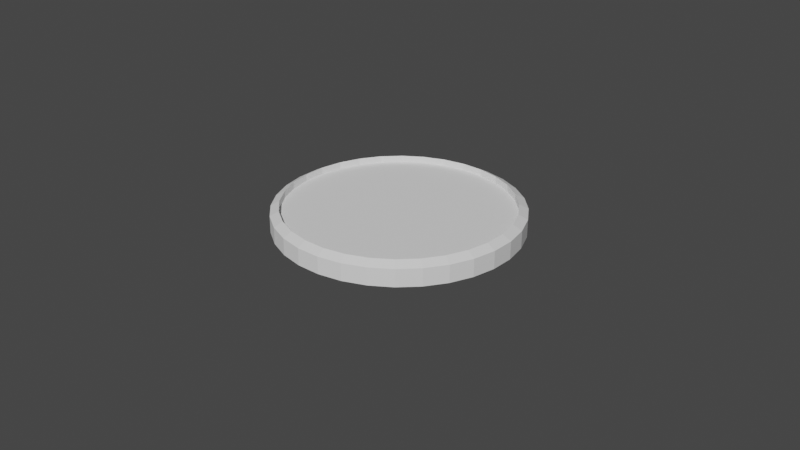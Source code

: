 # Source: coin.blend  (saved by Blender 2.82.7; exported with 4.5.12 LTS)
import bpy
from mathutils import Matrix  # noqa: F401  (used for matrix-valued properties, if any)

bpy.ops.wm.read_factory_settings(use_empty=True)
scene = bpy.context.scene
scene.name = 'Scene'

# ---- collections
col_collection = bpy.data.collections.new('Collection'); scene.collection.children.link(col_collection)

# ---- world
world_world = bpy.data.worlds.new('World'); scene.world = world_world
world_world.use_nodes = True; world_world.node_tree.nodes.clear()
_N = world_world.node_tree.nodes; _L = world_world.node_tree.links
n0 = _N.new('ShaderNodeOutputWorld'); n0.name = 'World Output'; n0.location = (300, 300)
n1 = _N.new('ShaderNodeBackground'); n1.name = 'Background'; n1.location = (10, 300)
n1.inputs[0].default_value = (0.05088, 0.05088, 0.05088, 1.0)
_L.new(n1.outputs[0], n0.inputs[0])
n0.is_active_output = True
world_world.color = (0.05088, 0.05088, 0.05088)
world_world.use_sun_shadow = False
world_world.sun_shadow_jitter_overblur = 0.0

# ---- cameras
cam_camera = bpy.data.cameras.new('Camera')
cam_camera.clip_end = 100.0
cam_camera.ortho_scale = 7.314

# ---- meshes
me_cylinder = bpy.data.meshes.new('Cylinder')
me_cylinder.from_pydata([(0.0, 1.0, 0.2368), (0.0, 1.0, 1.0), (0.1951, 0.9808, 0.2368), (0.1951, 0.9808, 1.0), (0.3827, 0.9239, 0.2368), (0.3827, 0.9239, 1.0), (0.5556, 0.8315, 0.2368), (0.5556, 0.8315, 1.0), (0.7071, 0.7071, 0.2368), (0.7071, 0.7071, 1.0), (0.8315, 0.5556, 0.2368), (0.8315, 0.5556, 1.0), (0.9239, 0.3827, 0.2368), (0.9239, 0.3827, 1.0), (0.9808, 0.1951, 0.2368), (0.9808, 0.1951, 1.0), (1.0, 7.55e-08, 0.2368), (1.0, 7.55e-08, 1.0), (0.9808, -0.1951, 0.2368), (0.9808, -0.1951, 1.0), (0.9239, -0.3827, 0.2368), (0.9239, -0.3827, 1.0), (0.8315, -0.5556, 0.2368), (0.8315, -0.5556, 1.0), (0.7071, -0.7071, 0.2368), (0.7071, -0.7071, 1.0), (0.5556, -0.8315, 0.2368), (0.5556, -0.8315, 1.0), (0.3827, -0.9239, 0.2368), (0.3827, -0.9239, 1.0), (0.1951, -0.9808, 0.2368), (0.1951, -0.9808, 1.0), (-3.258e-07, -1.0, 0.2368), (-3.258e-07, -1.0, 1.0), (-0.1951, -0.9808, 0.2368), (-0.1951, -0.9808, 1.0), (-0.3827, -0.9239, 0.2368), (-0.3827, -0.9239, 1.0), (-0.5556, -0.8315, 0.2368), (-0.5556, -0.8315, 1.0), (-0.7071, -0.7071, 0.2368), (-0.7071, -0.7071, 1.0), (-0.8315, -0.5556, 0.2368), (-0.8315, -0.5556, 1.0), (-0.9239, -0.3827, 0.2368), (-0.9239, -0.3827, 1.0), (-0.9808, -0.1951, 0.2368), (-0.9808, -0.1951, 1.0), (-1.0, 9.656e-07, 0.2368), (-1.0, 9.656e-07, 1.0), (-0.9808, 0.1951, 0.2368), (-0.9808, 0.1951, 1.0), (-0.9239, 0.3827, 0.2368), (-0.9239, 0.3827, 1.0), (-0.8315, 0.5556, 0.2368), (-0.8315, 0.5556, 1.0), (-0.7071, 0.7071, 0.2368), (-0.7071, 0.7071, 1.0), (-0.5556, 0.8315, 0.2368), (-0.5556, 0.8315, 1.0), (-0.3827, 0.9239, 0.2368), (-0.3827, 0.9239, 1.0), (-0.1951, 0.9808, 0.2368), (-0.1951, 0.9808, 1.0), (-0.0004256, 0.9259, 1.394), (0.1806, 0.908, 1.394), (0.3547, 0.8552, 1.394), (0.5151, 0.7695, 1.394), (0.6558, 0.6541, 1.394), (0.7712, 0.5134, 1.394), (0.8569, 0.353, 1.394), (0.9097, 0.1789, 1.394), (0.9276, -0.00214, 1.394), (0.9097, -0.1832, 1.394), (0.8569, -0.3573, 1.394), (0.7712, -0.5177, 1.394), (0.6558, -0.6583, 1.394), (0.5151, -0.7737, 1.394), (0.3547, -0.8595, 1.394), (0.1806, -0.9123, 1.394), (-0.0004259, -0.9301, 1.394), (-0.1815, -0.9123, 1.394), (-0.3556, -0.8595, 1.394), (-0.516, -0.7737, 1.394), (-0.6566, -0.6583, 1.394), (-0.772, -0.5177, 1.394), (-0.8578, -0.3573, 1.394), (-0.9106, -0.1832, 1.394), (-0.9284, -0.002139, 1.394), (-0.9106, 0.1789, 1.394), (-0.8578, 0.353, 1.394), (-0.772, 0.5134, 1.394), (-0.6566, 0.6541, 1.394), (-0.516, 0.7695, 1.394), (-0.3556, 0.8552, 1.394), (-0.1815, 0.908, 1.394), (-0.0004256, 0.9259, 0.8313), (0.1806, 0.908, 0.8313), (0.3547, 0.8552, 0.8313), (0.5151, 0.7695, 0.8313), (0.6558, 0.6541, 0.8313), (0.7712, 0.5134, 0.8313), (0.8569, 0.353, 0.8313), (0.9097, 0.1789, 0.8313), (0.9276, -0.00214, 0.8313), (0.9097, -0.1832, 0.8313), (0.8569, -0.3573, 0.8313), (0.7712, -0.5177, 0.8313), (0.6558, -0.6583, 0.8313), (0.5151, -0.7737, 0.8313), (0.3547, -0.8595, 0.8313), (0.1806, -0.9123, 0.8313), (-0.0004259, -0.9301, 0.8313), (-0.1815, -0.9123, 0.8313), (-0.3556, -0.8595, 0.8313), (-0.516, -0.7737, 0.8313), (-0.6566, -0.6583, 0.8313), (-0.772, -0.5177, 0.8313), (-0.8578, -0.3573, 0.8313), (-0.9106, -0.1832, 0.8313), (-0.9284, -0.002139, 0.8313), (-0.9106, 0.1789, 0.8313), (-0.8578, 0.353, 0.8313), (-0.772, 0.5134, 0.8313), (-0.6566, 0.6541, 0.8313), (-0.516, 0.7695, 0.8313), (-0.3556, 0.8552, 0.8313), (-0.1815, 0.908, 0.8313), (-0.0001653, 1.0, 0.3595), (-0.0006981, 1.0, -0.4037), (-0.1953, 0.9808, 0.3731), (-0.1958, 0.9808, -0.3901), (-0.3828, 0.9239, 0.3862), (-0.3834, 0.9239, -0.377), (-0.5557, 0.8315, 0.3983), (-0.5563, 0.8315, -0.3649), (-0.7073, 0.7071, 0.4089), (-0.7078, 0.7071, -0.3543), (-0.8316, 0.5556, 0.4176), (-0.8321, 0.5556, -0.3457), (-0.924, 0.3827, 0.424), (-0.9246, 0.3827, -0.3392), (-0.9809, 0.1951, 0.428), (-0.9815, 0.1951, -0.3352), (-1.0, 7.55e-08, 0.4293), (-1.001, 7.55e-08, -0.3339), (-0.9809, -0.1951, 0.428), (-0.9815, -0.1951, -0.3352), (-0.924, -0.3827, 0.424), (-0.9246, -0.3827, -0.3392), (-0.8316, -0.5556, 0.4176), (-0.8321, -0.5556, -0.3457), (-0.7073, -0.7071, 0.4089), (-0.7078, -0.7071, -0.3543), (-0.5557, -0.8315, 0.3983), (-0.5563, -0.8315, -0.3649), (-0.3828, -0.9239, 0.3862), (-0.3834, -0.9239, -0.377), (-0.1953, -0.9808, 0.3731), (-0.1958, -0.9808, -0.3901), (-0.000165, -1.0, 0.3595), (-0.0006978, -1.0, -0.4037), (0.1949, -0.9808, 0.3459), (0.1944, -0.9808, -0.4173), (0.3825, -0.9239, 0.3328), (0.382, -0.9239, -0.4304), (0.5554, -0.8315, 0.3207), (0.5549, -0.8315, -0.4425), (0.7069, -0.7071, 0.3102), (0.7064, -0.7071, -0.4531), (0.8313, -0.5556, 0.3015), (0.8308, -0.5556, -0.4617), (0.9237, -0.3827, 0.295), (0.9232, -0.3827, -0.4682), (0.9806, -0.1951, 0.291), (0.9801, -0.1951, -0.4722), (0.9998, 9.656e-07, 0.2897), (0.9993, 9.656e-07, -0.4735), (0.9806, 0.1951, 0.291), (0.9801, 0.1951, -0.4722), (0.9237, 0.3827, 0.295), (0.9232, 0.3827, -0.4682), (0.8313, 0.5556, 0.3015), (0.8308, 0.5556, -0.4617), (0.7069, 0.7071, 0.3102), (0.7064, 0.7071, -0.4531), (0.5554, 0.8315, 0.3207), (0.5549, 0.8315, -0.4425), (0.3825, 0.9239, 0.3328), (0.382, 0.9239, -0.4304), (0.1949, 0.9808, 0.3459), (0.1944, 0.9808, -0.4173), (-0.0005477, 0.9259, -0.798), (-0.1816, 0.908, -0.7854), (-0.3557, 0.8552, -0.7732), (-0.5161, 0.7695, -0.762), (-0.6567, 0.6541, -0.7522), (-0.7721, 0.5134, -0.7442), (-0.8579, 0.353, -0.7382), (-0.9107, 0.1789, -0.7345), (-0.9285, -0.00214, -0.7332), (-0.9107, -0.1832, -0.7345), (-0.8579, -0.3573, -0.7382), (-0.7721, -0.5177, -0.7442), (-0.6567, -0.6583, -0.7522), (-0.5161, -0.7737, -0.762), (-0.3557, -0.8595, -0.7732), (-0.1816, -0.9123, -0.7854), (-0.0005474, -0.9301, -0.798), (0.1805, -0.9123, -0.8107), (0.3546, -0.8595, -0.8228), (0.515, -0.7737, -0.834), (0.6556, -0.6583, -0.8438), (0.771, -0.5177, -0.8519), (0.8568, -0.3573, -0.8579), (0.9096, -0.1832, -0.8616), (0.9274, -0.002139, -0.8628), (0.9096, 0.1789, -0.8616), (0.8568, 0.353, -0.8579), (0.771, 0.5134, -0.8519), (0.6556, 0.6541, -0.8438), (0.515, 0.7695, -0.834), (0.3546, 0.8552, -0.8228), (0.1805, 0.908, -0.8107), (-0.0001547, 0.9259, -0.2351), (-0.1812, 0.908, -0.2224), (-0.3553, 0.8552, -0.2103), (-0.5157, 0.7695, -0.1991), (-0.6563, 0.6541, -0.1893), (-0.7717, 0.5134, -0.1812), (-0.8575, 0.353, -0.1752), (-0.9103, 0.1789, -0.1715), (-0.9281, -0.00214, -0.1703), (-0.9103, -0.1832, -0.1715), (-0.8575, -0.3573, -0.1752), (-0.7717, -0.5177, -0.1812), (-0.6563, -0.6583, -0.1893), (-0.5157, -0.7737, -0.1991), (-0.3553, -0.8595, -0.2103), (-0.1812, -0.9123, -0.2224), (-0.0001544, -0.9301, -0.2351), (0.1809, -0.9123, -0.2477), (0.355, -0.8595, -0.2599), (0.5154, -0.7737, -0.2711), (0.656, -0.6583, -0.2809), (0.7714, -0.5177, -0.2889), (0.8572, -0.3573, -0.2949), (0.91, -0.1832, -0.2986), (0.9278, -0.002139, -0.2999), (0.91, 0.1789, -0.2986), (0.8572, 0.353, -0.2949), (0.7714, 0.5134, -0.2889), (0.656, 0.6541, -0.2809), (0.5154, 0.7695, -0.2711), (0.355, 0.8552, -0.2599), (0.1809, 0.908, -0.2477)], [], [(0, 1, 3, 2), (2, 3, 5, 4), (4, 5, 7, 6), (6, 7, 9, 8), (8, 9, 11, 10), (10, 11, 13, 12), (12, 13, 15, 14), (14, 15, 17, 16), (16, 17, 19, 18), (18, 19, 21, 20), (20, 21, 23, 22), (22, 23, 25, 24), (24, 25, 27, 26), (26, 27, 29, 28), (28, 29, 31, 30), (30, 31, 33, 32), (32, 33, 35, 34), (34, 35, 37, 36), (36, 37, 39, 38), (38, 39, 41, 40), (40, 41, 43, 42), (42, 43, 45, 44), (44, 45, 47, 46), (46, 47, 49, 48), (48, 49, 51, 50), (50, 51, 53, 52), (52, 53, 55, 54), (54, 55, 57, 56), (56, 57, 59, 58), (58, 59, 61, 60), (17, 15, 71, 72), (60, 61, 63, 62), (62, 63, 1, 0), (0, 2, 4, 6, 8, 10, 12, 14, 16, 18, 20, 22, 24, 26, 28, 30, 32, 34, 36, 38, 40, 42, 44, 46, 48, 50, 52, 54, 56, 58, 60, 62), (85, 84, 116, 117), (35, 33, 80, 81), (53, 51, 89, 90), (9, 7, 67, 68), (27, 25, 76, 77), (45, 43, 85, 86), (63, 61, 94, 95), (19, 17, 72, 73), (37, 35, 81, 82), (55, 53, 90, 91), (11, 9, 68, 69), (29, 27, 77, 78), (47, 45, 86, 87), (3, 1, 64, 65), (1, 63, 95, 64), (21, 19, 73, 74), (39, 37, 82, 83), (57, 55, 91, 92), (13, 11, 69, 70), (31, 29, 78, 79), (49, 47, 87, 88), (5, 3, 65, 66), (23, 21, 74, 75), (41, 39, 83, 84), (59, 57, 92, 93), (15, 13, 70, 71), (33, 31, 79, 80), (51, 49, 88, 89), (7, 5, 66, 67), (25, 23, 75, 76), (43, 41, 84, 85), (61, 59, 93, 94), (97, 96, 127, 126, 125, 124, 123, 122, 121, 120, 119, 118, 117, 116, 115, 114, 113, 112, 111, 110, 109, 108, 107, 106, 105, 104, 103, 102, 101, 100, 99, 98), (73, 72, 104, 105), (86, 85, 117, 118), (74, 73, 105, 106), (87, 86, 118, 119), (75, 74, 106, 107), (88, 87, 119, 120), (76, 75, 107, 108), (89, 88, 120, 121), (77, 76, 108, 109), (90, 89, 121, 122), (78, 77, 109, 110), (65, 64, 96, 97), (91, 90, 122, 123), (79, 78, 110, 111), (66, 65, 97, 98), (92, 91, 123, 124), (80, 79, 111, 112), (67, 66, 98, 99), (93, 92, 124, 125), (81, 80, 112, 113), (68, 67, 99, 100), (94, 93, 125, 126), (69, 68, 100, 101), (95, 94, 126, 127), (82, 81, 113, 114), (70, 69, 101, 102), (64, 95, 127, 96), (83, 82, 114, 115), (71, 70, 102, 103), (84, 83, 115, 116), (72, 71, 103, 104), (128, 129, 131, 130), (130, 131, 133, 132), (132, 133, 135, 134), (134, 135, 137, 136), (136, 137, 139, 138), (138, 139, 141, 140), (140, 141, 143, 142), (142, 143, 145, 144), (144, 145, 147, 146), (146, 147, 149, 148), (148, 149, 151, 150), (150, 151, 153, 152), (152, 153, 155, 154), (154, 155, 157, 156), (156, 157, 159, 158), (158, 159, 161, 160), (160, 161, 163, 162), (162, 163, 165, 164), (164, 165, 167, 166), (166, 167, 169, 168), (168, 169, 171, 170), (170, 171, 173, 172), (172, 173, 175, 174), (174, 175, 177, 176), (176, 177, 179, 178), (178, 179, 181, 180), (180, 181, 183, 182), (182, 183, 185, 184), (184, 185, 187, 186), (186, 187, 189, 188), (145, 143, 199, 200), (188, 189, 191, 190), (190, 191, 129, 128), (128, 130, 132, 134, 136, 138, 140, 142, 144, 146, 148, 150, 152, 154, 156, 158, 160, 162, 164, 166, 168, 170, 172, 174, 176, 178, 180, 182, 184, 186, 188, 190), (213, 212, 244, 245), (163, 161, 208, 209), (181, 179, 217, 218), (137, 135, 195, 196), (155, 153, 204, 205), (173, 171, 213, 214), (191, 189, 222, 223), (147, 145, 200, 201), (165, 163, 209, 210), (183, 181, 218, 219), (139, 137, 196, 197), (157, 155, 205, 206), (175, 173, 214, 215), (131, 129, 192, 193), (129, 191, 223, 192), (149, 147, 201, 202), (167, 165, 210, 211), (185, 183, 219, 220), (141, 139, 197, 198), (159, 157, 206, 207), (177, 175, 215, 216), (133, 131, 193, 194), (151, 149, 202, 203), (169, 167, 211, 212), (187, 185, 220, 221), (143, 141, 198, 199), (161, 159, 207, 208), (179, 177, 216, 217), (135, 133, 194, 195), (153, 151, 203, 204), (171, 169, 212, 213), (189, 187, 221, 222), (225, 224, 255, 254, 253, 252, 251, 250, 249, 248, 247, 246, 245, 244, 243, 242, 241, 240, 239, 238, 237, 236, 235, 234, 233, 232, 231, 230, 229, 228, 227, 226), (201, 200, 232, 233), (214, 213, 245, 246), (202, 201, 233, 234), (215, 214, 246, 247), (203, 202, 234, 235), (216, 215, 247, 248), (204, 203, 235, 236), (217, 216, 248, 249), (205, 204, 236, 237), (218, 217, 249, 250), (206, 205, 237, 238), (193, 192, 224, 225), (219, 218, 250, 251), (207, 206, 238, 239), (194, 193, 225, 226), (220, 219, 251, 252), (208, 207, 239, 240), (195, 194, 226, 227), (221, 220, 252, 253), (209, 208, 240, 241), (196, 195, 227, 228), (222, 221, 253, 254), (197, 196, 228, 229), (223, 222, 254, 255), (210, 209, 241, 242), (198, 197, 229, 230), (192, 223, 255, 224), (211, 210, 242, 243), (199, 198, 230, 231), (212, 211, 243, 244), (200, 199, 231, 232)])
_uv = me_cylinder.uv_layers.new(name='UVMap')
_uv.uv.foreach_set('vector', [1.0, 0.5, 1.0, 1.0, 0.9688, 1.0, 0.9688, 0.5, 0.9688, 0.5, 0.9688, 1.0, 0.9375, 1.0, 0.9375, 0.5, 0.9375, 0.5, 0.9375, 1.0, 0.9062, 1.0, 0.9062, 0.5, 0.9062, 0.5, 0.9062, 1.0, 0.875, 1.0, 0.875, 0.5, 0.875, 0.5, 0.875, 1.0, 0.8438, 1.0, 0.8438, 0.5, 0.8438, 0.5, 0.8438, 1.0, 0.8125, 1.0, 0.8125, 0.5, 0.8125, 0.5, 0.8125, 1.0, 0.7812, 1.0, 0.7812, 0.5, 0.7812, 0.5, 0.7812, 1.0, 0.75, 1.0, 0.75, 0.5, 0.75, 0.5, 0.75, 1.0, 0.7188, 1.0, 0.7188, 0.5, 0.7188, 0.5, 0.7188, 1.0, 0.6875, 1.0, 0.6875, 0.5, 0.6875, 0.5, 0.6875, 1.0, 0.6562, 1.0, 0.6562, 0.5, 0.6562, 0.5, 0.6562, 1.0, 0.625, 1.0, 0.625, 0.5, 0.625, 0.5, 0.625, 1.0, 0.5938, 1.0, 0.5938, 0.5, 0.5938, 0.5, 0.5938, 1.0, 0.5625, 1.0, 0.5625, 0.5, 0.5625, 0.5, 0.5625, 1.0, 0.5312, 1.0, 0.5312, 0.5, 0.5312, 0.5, 0.5312, 1.0, 0.5, 1.0, 0.5, 0.5, 0.5, 0.5, 0.5, 1.0, 0.4688, 1.0, 0.4688, 0.5, 0.4688, 0.5, 0.4688, 1.0, 0.4375, 1.0, 0.4375, 0.5, 0.4375, 0.5, 0.4375, 1.0, 0.4062, 1.0, 0.4062, 0.5, 0.4062, 0.5, 0.4062, 1.0, 0.375, 1.0, 0.375, 0.5, 0.375, 0.5, 0.375, 1.0, 0.3438, 1.0, 0.3438, 0.5, 0.3438, 0.5, 0.3438, 1.0, 0.3125, 1.0, 0.3125, 0.5, 0.3125, 0.5, 0.3125, 1.0, 0.2812, 1.0, 0.2812, 0.5, 0.2812, 0.5, 0.2812, 1.0, 0.25, 1.0, 0.25, 0.5, 0.25, 0.5, 0.25, 1.0, 0.2188, 1.0, 0.2188, 0.5, 0.2188, 0.5, 0.2188, 1.0, 0.1875, 1.0, 0.1875, 0.5, 0.1875, 0.5, 0.1875, 1.0, 0.1562, 1.0, 0.1562, 0.5, 0.1562, 0.5, 0.1562, 1.0, 0.125, 1.0, 0.125, 0.5, 0.125, 0.5, 0.125, 1.0, 0.09375, 1.0, 0.09375, 0.5, 0.09375, 0.5, 0.09375, 1.0, 0.0625, 1.0, 0.0625, 0.5, 0.75, 1.0, 0.7812, 1.0, 0.7812, 1.0, 0.75, 1.0, 0.0625, 0.5, 0.0625, 1.0, 0.03125, 1.0, 0.03125, 0.5, 0.03125, 0.5, 0.03125, 1.0, 0.0, 1.0, 0.0, 0.5, 0.75, 0.49, 0.7968, 0.4854, 0.8418, 0.4717, 0.8833, 0.4496, 0.9197, 0.4197, 0.9496, 0.3833, 0.9717, 0.3418, 0.9854, 0.2968, 0.99, 0.25, 0.9854, 0.2032, 0.9717, 0.1582, 0.9496, 0.1167, 0.9197, 0.08029, 0.8833, 0.05045, 0.8418, 0.02827, 0.7968, 0.01461, 0.75, 0.01, 0.7032, 0.01461, 0.6582, 0.02827, 0.6167, 0.05045, 0.5803, 0.08029, 0.5504, 0.1167, 0.5283, 0.1582, 0.5146, 0.2032, 0.51, 0.25, 0.5146, 0.2968, 0.5283, 0.3418, 0.5504, 0.3833, 0.5803, 0.4197, 0.6167, 0.4496, 0.6582, 0.4717, 0.7032, 0.4854, 0.3438, 1.0, 0.375, 1.0, 0.375, 1.0, 0.3438, 1.0, 0.4688, 1.0, 0.5, 1.0, 0.5, 1.0, 0.4688, 1.0, 0.1875, 1.0, 0.2188, 1.0, 0.2188, 1.0, 0.1875, 1.0, 0.875, 1.0, 0.9062, 1.0, 0.9062, 1.0, 0.875, 1.0, 0.5938, 1.0, 0.625, 1.0, 0.625, 1.0, 0.5938, 1.0, 0.3125, 1.0, 0.3438, 1.0, 0.3438, 1.0, 0.3125, 1.0, 0.03125, 1.0, 0.0625, 1.0, 0.0625, 1.0, 0.03125, 1.0, 0.7188, 1.0, 0.75, 1.0, 0.75, 1.0, 0.7188, 1.0, 0.4375, 1.0, 0.4688, 1.0, 0.4688, 1.0, 0.4375, 1.0, 0.1562, 1.0, 0.1875, 1.0, 0.1875, 1.0, 0.1562, 1.0, 0.8438, 1.0, 0.875, 1.0, 0.875, 1.0, 0.8438, 1.0, 0.5625, 1.0, 0.5938, 1.0, 0.5938, 1.0, 0.5625, 1.0, 0.2812, 1.0, 0.3125, 1.0, 0.3125, 1.0, 0.2812, 1.0, 0.9688, 1.0, 1.0, 1.0, 1.0, 1.0, 0.9688, 1.0, 0.0, 1.0, 0.03125, 1.0, 0.03125, 1.0, 0.0, 1.0, 0.6875, 1.0, 0.7188, 1.0, 0.7188, 1.0, 0.6875, 1.0, 0.4062, 1.0, 0.4375, 1.0, 0.4375, 1.0, 0.4062, 1.0, 0.125, 1.0, 0.1562, 1.0, 0.1562, 1.0, 0.125, 1.0, 0.8125, 1.0, 0.8438, 1.0, 0.8438, 1.0, 0.8125, 1.0, 0.5312, 1.0, 0.5625, 1.0, 0.5625, 1.0, 0.5312, 1.0, 0.25, 1.0, 0.2812, 1.0, 0.2812, 1.0, 0.25, 1.0, 0.9375, 1.0, 0.9688, 1.0, 0.9688, 1.0, 0.9375, 1.0, 0.6562, 1.0, 0.6875, 1.0, 0.6875, 1.0, 0.6562, 1.0, 0.375, 1.0, 0.4062, 1.0, 0.4062, 1.0, 0.375, 1.0, 0.09375, 1.0, 0.125, 1.0, 0.125, 1.0, 0.09375, 1.0, 0.7812, 1.0, 0.8125, 1.0, 0.8125, 1.0, 0.7812, 1.0, 0.5, 1.0, 0.5312, 1.0, 0.5312, 1.0, 0.5, 1.0, 0.2188, 1.0, 0.25, 1.0, 0.25, 1.0, 0.2188, 1.0, 0.9062, 1.0, 0.9375, 1.0, 0.9375, 1.0, 0.9062, 1.0, 0.625, 1.0, 0.6562, 1.0, 0.6562, 1.0, 0.625, 1.0, 0.3438, 1.0, 0.375, 1.0, 0.375, 1.0, 0.3438, 1.0, 0.0625, 1.0, 0.09375, 1.0, 0.09375, 1.0, 0.0625, 1.0, 0.2968, 0.4854, 0.25, 0.49, 0.2032, 0.4854, 0.1582, 0.4717, 0.1167, 0.4496, 0.08029, 0.4197, 0.05045, 0.3833, 0.02827, 0.3418, 0.01461, 0.2968, 0.01, 0.25, 0.01461, 0.2032, 0.02827, 0.1582, 0.05045, 0.1167, 0.08029, 0.08029, 0.1167, 0.05045, 0.1582, 0.02827, 0.2032, 0.01461, 0.25, 0.01, 0.2968, 0.01461, 0.3418, 0.02827, 0.3833, 0.05045, 0.4197, 0.08029, 0.4496, 0.1167, 0.4717, 0.1582, 0.4854, 0.2032, 0.49, 0.25, 0.4854, 0.2968, 0.4717, 0.3418, 0.4496, 0.3833, 0.4197, 0.4197, 0.3833, 0.4496, 0.3418, 0.4717, 0.7188, 1.0, 0.75, 1.0, 0.75, 1.0, 0.7188, 1.0, 0.3125, 1.0, 0.3438, 1.0, 0.3438, 1.0, 0.3125, 1.0, 0.6875, 1.0, 0.7188, 1.0, 0.7188, 1.0, 0.6875, 1.0, 0.2812, 1.0, 0.3125, 1.0, 0.3125, 1.0, 0.2812, 1.0, 0.6562, 1.0, 0.6875, 1.0, 0.6875, 1.0, 0.6562, 1.0, 0.25, 1.0, 0.2812, 1.0, 0.2812, 1.0, 0.25, 1.0, 0.625, 1.0, 0.6562, 1.0, 0.6562, 1.0, 0.625, 1.0, 0.2188, 1.0, 0.25, 1.0, 0.25, 1.0, 0.2188, 1.0, 0.5938, 1.0, 0.625, 1.0, 0.625, 1.0, 0.5938, 1.0, 0.1875, 1.0, 0.2188, 1.0, 0.2188, 1.0, 0.1875, 1.0, 0.5625, 1.0, 0.5938, 1.0, 0.5938, 1.0, 0.5625, 1.0, 0.9688, 1.0, 1.0, 1.0, 1.0, 1.0, 0.9688, 1.0, 0.1562, 1.0, 0.1875, 1.0, 0.1875, 1.0, 0.1562, 1.0, 0.5312, 1.0, 0.5625, 1.0, 0.5625, 1.0, 0.5312, 1.0, 0.9375, 1.0, 0.9688, 1.0, 0.9688, 1.0, 0.9375, 1.0, 0.125, 1.0, 0.1562, 1.0, 0.1562, 1.0, 0.125, 1.0, 0.5, 1.0, 0.5312, 1.0, 0.5312, 1.0, 0.5, 1.0, 0.9062, 1.0, 0.9375, 1.0, 0.9375, 1.0, 0.9062, 1.0, 0.09375, 1.0, 0.125, 1.0, 0.125, 1.0, 0.09375, 1.0, 0.4688, 1.0, 0.5, 1.0, 0.5, 1.0, 0.4688, 1.0, 0.875, 1.0, 0.9062, 1.0, 0.9062, 1.0, 0.875, 1.0, 0.0625, 1.0, 0.09375, 1.0, 0.09375, 1.0, 0.0625, 1.0, 0.8438, 1.0, 0.875, 1.0, 0.875, 1.0, 0.8438, 1.0, 0.03125, 1.0, 0.0625, 1.0, 0.0625, 1.0, 0.03125, 1.0, 0.4375, 1.0, 0.4688, 1.0, 0.4688, 1.0, 0.4375, 1.0, 0.8125, 1.0, 0.8438, 1.0, 0.8438, 1.0, 0.8125, 1.0, 0.0, 1.0, 0.03125, 1.0, 0.03125, 1.0, 0.0, 1.0, 0.4062, 1.0, 0.4375, 1.0, 0.4375, 1.0, 0.4062, 1.0, 0.7812, 1.0, 0.8125, 1.0, 0.8125, 1.0, 0.7812, 1.0, 0.375, 1.0, 0.4062, 1.0, 0.4062, 1.0, 0.375, 1.0, 0.75, 1.0, 0.7812, 1.0, 0.7812, 1.0, 0.75, 1.0, 1.0, 0.5, 1.0, 1.0, 0.9688, 1.0, 0.9688, 0.5, 0.9688, 0.5, 0.9688, 1.0, 0.9375, 1.0, 0.9375, 0.5, 0.9375, 0.5, 0.9375, 1.0, 0.9062, 1.0, 0.9062, 0.5, 0.9062, 0.5, 0.9062, 1.0, 0.875, 1.0, 0.875, 0.5, 0.875, 0.5, 0.875, 1.0, 0.8438, 1.0, 0.8438, 0.5, 0.8438, 0.5, 0.8438, 1.0, 0.8125, 1.0, 0.8125, 0.5, 0.8125, 0.5, 0.8125, 1.0, 0.7812, 1.0, 0.7812, 0.5, 0.7812, 0.5, 0.7812, 1.0, 0.75, 1.0, 0.75, 0.5, 0.75, 0.5, 0.75, 1.0, 0.7188, 1.0, 0.7188, 0.5, 0.7188, 0.5, 0.7188, 1.0, 0.6875, 1.0, 0.6875, 0.5, 0.6875, 0.5, 0.6875, 1.0, 0.6562, 1.0, 0.6562, 0.5, 0.6562, 0.5, 0.6562, 1.0, 0.625, 1.0, 0.625, 0.5, 0.625, 0.5, 0.625, 1.0, 0.5938, 1.0, 0.5938, 0.5, 0.5938, 0.5, 0.5938, 1.0, 0.5625, 1.0, 0.5625, 0.5, 0.5625, 0.5, 0.5625, 1.0, 0.5312, 1.0, 0.5312, 0.5, 0.5312, 0.5, 0.5312, 1.0, 0.5, 1.0, 0.5, 0.5, 0.5, 0.5, 0.5, 1.0, 0.4688, 1.0, 0.4688, 0.5, 0.4688, 0.5, 0.4688, 1.0, 0.4375, 1.0, 0.4375, 0.5, 0.4375, 0.5, 0.4375, 1.0, 0.4062, 1.0, 0.4062, 0.5, 0.4062, 0.5, 0.4062, 1.0, 0.375, 1.0, 0.375, 0.5, 0.375, 0.5, 0.375, 1.0, 0.3438, 1.0, 0.3438, 0.5, 0.3438, 0.5, 0.3438, 1.0, 0.3125, 1.0, 0.3125, 0.5, 0.3125, 0.5, 0.3125, 1.0, 0.2812, 1.0, 0.2812, 0.5, 0.2812, 0.5, 0.2812, 1.0, 0.25, 1.0, 0.25, 0.5, 0.25, 0.5, 0.25, 1.0, 0.2188, 1.0, 0.2188, 0.5, 0.2188, 0.5, 0.2188, 1.0, 0.1875, 1.0, 0.1875, 0.5, 0.1875, 0.5, 0.1875, 1.0, 0.1562, 1.0, 0.1562, 0.5, 0.1562, 0.5, 0.1562, 1.0, 0.125, 1.0, 0.125, 0.5, 0.125, 0.5, 0.125, 1.0, 0.09375, 1.0, 0.09375, 0.5, 0.09375, 0.5, 0.09375, 1.0, 0.0625, 1.0, 0.0625, 0.5, 0.75, 1.0, 0.7812, 1.0, 0.7812, 1.0, 0.75, 1.0, 0.0625, 0.5, 0.0625, 1.0, 0.03125, 1.0, 0.03125, 0.5, 0.03125, 0.5, 0.03125, 1.0, 0.0, 1.0, 0.0, 0.5, 0.75, 0.49, 0.7968, 0.4854, 0.8418, 0.4717, 0.8833, 0.4496, 0.9197, 0.4197, 0.9496, 0.3833, 0.9717, 0.3418, 0.9854, 0.2968, 0.99, 0.25, 0.9854, 0.2032, 0.9717, 0.1582, 0.9496, 0.1167, 0.9197, 0.08029, 0.8833, 0.05045, 0.8418, 0.02827, 0.7968, 0.01461, 0.75, 0.01, 0.7032, 0.01461, 0.6582, 0.02827, 0.6167, 0.05045, 0.5803, 0.08029, 0.5504, 0.1167, 0.5283, 0.1582, 0.5146, 0.2032, 0.51, 0.25, 0.5146, 0.2968, 0.5283, 0.3418, 0.5504, 0.3833, 0.5803, 0.4197, 0.6167, 0.4496, 0.6582, 0.4717, 0.7032, 0.4854, 0.3438, 1.0, 0.375, 1.0, 0.375, 1.0, 0.3438, 1.0, 0.4688, 1.0, 0.5, 1.0, 0.5, 1.0, 0.4688, 1.0, 0.1875, 1.0, 0.2188, 1.0, 0.2188, 1.0, 0.1875, 1.0, 0.875, 1.0, 0.9062, 1.0, 0.9062, 1.0, 0.875, 1.0, 0.5938, 1.0, 0.625, 1.0, 0.625, 1.0, 0.5938, 1.0, 0.3125, 1.0, 0.3438, 1.0, 0.3438, 1.0, 0.3125, 1.0, 0.03125, 1.0, 0.0625, 1.0, 0.0625, 1.0, 0.03125, 1.0, 0.7188, 1.0, 0.75, 1.0, 0.75, 1.0, 0.7188, 1.0, 0.4375, 1.0, 0.4688, 1.0, 0.4688, 1.0, 0.4375, 1.0, 0.1562, 1.0, 0.1875, 1.0, 0.1875, 1.0, 0.1562, 1.0, 0.8438, 1.0, 0.875, 1.0, 0.875, 1.0, 0.8438, 1.0, 0.5625, 1.0, 0.5938, 1.0, 0.5938, 1.0, 0.5625, 1.0, 0.2812, 1.0, 0.3125, 1.0, 0.3125, 1.0, 0.2812, 1.0, 0.9688, 1.0, 1.0, 1.0, 1.0, 1.0, 0.9688, 1.0, 0.0, 1.0, 0.03125, 1.0, 0.03125, 1.0, 0.0, 1.0, 0.6875, 1.0, 0.7188, 1.0, 0.7188, 1.0, 0.6875, 1.0, 0.4062, 1.0, 0.4375, 1.0, 0.4375, 1.0, 0.4062, 1.0, 0.125, 1.0, 0.1562, 1.0, 0.1562, 1.0, 0.125, 1.0, 0.8125, 1.0, 0.8438, 1.0, 0.8438, 1.0, 0.8125, 1.0, 0.5312, 1.0, 0.5625, 1.0, 0.5625, 1.0, 0.5312, 1.0, 0.25, 1.0, 0.2812, 1.0, 0.2812, 1.0, 0.25, 1.0, 0.9375, 1.0, 0.9688, 1.0, 0.9688, 1.0, 0.9375, 1.0, 0.6562, 1.0, 0.6875, 1.0, 0.6875, 1.0, 0.6562, 1.0, 0.375, 1.0, 0.4062, 1.0, 0.4062, 1.0, 0.375, 1.0, 0.09375, 1.0, 0.125, 1.0, 0.125, 1.0, 0.09375, 1.0, 0.7812, 1.0, 0.8125, 1.0, 0.8125, 1.0, 0.7812, 1.0, 0.5, 1.0, 0.5312, 1.0, 0.5312, 1.0, 0.5, 1.0, 0.2188, 1.0, 0.25, 1.0, 0.25, 1.0, 0.2188, 1.0, 0.9062, 1.0, 0.9375, 1.0, 0.9375, 1.0, 0.9062, 1.0, 0.625, 1.0, 0.6562, 1.0, 0.6562, 1.0, 0.625, 1.0, 0.3438, 1.0, 0.375, 1.0, 0.375, 1.0, 0.3438, 1.0, 0.0625, 1.0, 0.09375, 1.0, 0.09375, 1.0, 0.0625, 1.0, 0.2968, 0.4854, 0.25, 0.49, 0.2032, 0.4854, 0.1582, 0.4717, 0.1167, 0.4496, 0.08029, 0.4197, 0.05045, 0.3833, 0.02827, 0.3418, 0.01461, 0.2968, 0.01, 0.25, 0.01461, 0.2032, 0.02827, 0.1582, 0.05045, 0.1167, 0.08029, 0.08029, 0.1167, 0.05045, 0.1582, 0.02827, 0.2032, 0.01461, 0.25, 0.01, 0.2968, 0.01461, 0.3418, 0.02827, 0.3833, 0.05045, 0.4197, 0.08029, 0.4496, 0.1167, 0.4717, 0.1582, 0.4854, 0.2032, 0.49, 0.25, 0.4854, 0.2968, 0.4717, 0.3418, 0.4496, 0.3833, 0.4197, 0.4197, 0.3833, 0.4496, 0.3418, 0.4717, 0.7188, 1.0, 0.75, 1.0, 0.75, 1.0, 0.7188, 1.0, 0.3125, 1.0, 0.3438, 1.0, 0.3438, 1.0, 0.3125, 1.0, 0.6875, 1.0, 0.7188, 1.0, 0.7188, 1.0, 0.6875, 1.0, 0.2812, 1.0, 0.3125, 1.0, 0.3125, 1.0, 0.2812, 1.0, 0.6562, 1.0, 0.6875, 1.0, 0.6875, 1.0, 0.6562, 1.0, 0.25, 1.0, 0.2812, 1.0, 0.2812, 1.0, 0.25, 1.0, 0.625, 1.0, 0.6562, 1.0, 0.6562, 1.0, 0.625, 1.0, 0.2188, 1.0, 0.25, 1.0, 0.25, 1.0, 0.2188, 1.0, 0.5938, 1.0, 0.625, 1.0, 0.625, 1.0, 0.5938, 1.0, 0.1875, 1.0, 0.2188, 1.0, 0.2188, 1.0, 0.1875, 1.0, 0.5625, 1.0, 0.5938, 1.0, 0.5938, 1.0, 0.5625, 1.0, 0.9688, 1.0, 1.0, 1.0, 1.0, 1.0, 0.9688, 1.0, 0.1562, 1.0, 0.1875, 1.0, 0.1875, 1.0, 0.1562, 1.0, 0.5312, 1.0, 0.5625, 1.0, 0.5625, 1.0, 0.5312, 1.0, 0.9375, 1.0, 0.9688, 1.0, 0.9688, 1.0, 0.9375, 1.0, 0.125, 1.0, 0.1562, 1.0, 0.1562, 1.0, 0.125, 1.0, 0.5, 1.0, 0.5312, 1.0, 0.5312, 1.0, 0.5, 1.0, 0.9062, 1.0, 0.9375, 1.0, 0.9375, 1.0, 0.9062, 1.0, 0.09375, 1.0, 0.125, 1.0, 0.125, 1.0, 0.09375, 1.0, 0.4688, 1.0, 0.5, 1.0, 0.5, 1.0, 0.4688, 1.0, 0.875, 1.0, 0.9062, 1.0, 0.9062, 1.0, 0.875, 1.0, 0.0625, 1.0, 0.09375, 1.0, 0.09375, 1.0, 0.0625, 1.0, 0.8438, 1.0, 0.875, 1.0, 0.875, 1.0, 0.8438, 1.0, 0.03125, 1.0, 0.0625, 1.0, 0.0625, 1.0, 0.03125, 1.0, 0.4375, 1.0, 0.4688, 1.0, 0.4688, 1.0, 0.4375, 1.0, 0.8125, 1.0, 0.8438, 1.0, 0.8438, 1.0, 0.8125, 1.0, 0.0, 1.0, 0.03125, 1.0, 0.03125, 1.0, 0.0, 1.0, 0.4062, 1.0, 0.4375, 1.0, 0.4375, 1.0, 0.4062, 1.0, 0.7812, 1.0, 0.8125, 1.0, 0.8125, 1.0, 0.7812, 1.0, 0.375, 1.0, 0.4062, 1.0, 0.4062, 1.0, 0.375, 1.0, 0.75, 1.0, 0.7812, 1.0, 0.7812, 1.0, 0.75, 1.0])
me_cylinder.use_remesh_fix_poles = True
me_cylinder.use_remesh_preserve_attributes = False
me_cylinder.use_mirror_vertex_groups = False
me_cylinder.update()

# ---- objects
ob_camera = bpy.data.objects.new('Camera', cam_camera)
ob_cylinder = bpy.data.objects.new('Cylinder', me_cylinder)

# ---- transforms, parenting, visibility, modifiers, constraints
ob_camera.location = (7.359, -6.926, 4.958)
ob_camera.rotation_euler = (1.109, 0.0, 0.8149)
ob_camera.lock_rotations_4d = False
ob_camera.empty_display_type = 'ARROWS'
ob_camera.color = (0.0, 0.0, 0.0, 0.0)
ob_camera.display_type = 'WIRE'
ob_camera.lineart.crease_threshold = 0.0
ob_cylinder.location = (0.0, 0.0, 0.0)
ob_cylinder.scale = (1.301, 1.301, 0.1301)
ob_cylinder.lineart.crease_threshold = 0.0

# ---- collection membership
col_collection.objects.link(ob_camera)
col_collection.objects.link(ob_cylinder)

# ---- scene / render settings (as saved in the file)
scene.camera = ob_camera
scene.frame_start = 1; scene.frame_end = 250; scene.frame_set(1)
scene.render.engine = 'BLENDER_EEVEE_NEXT'
scene.cycles.use_denoising = False
scene.cycles.samples = 128
scene.cycles.sampling_pattern = 'TABULATED_SOBOL'
scene.cycles.use_adaptive_sampling = False
scene.cycles.use_light_tree = False
scene.view_settings.view_transform = 'Filmic'
bpy.context.view_layer.update()

# ---- added for rendering (the .blend has no usable light): sun
light_auto_sun = bpy.data.lights.new('AutoSun', 'SUN')
light_auto_sun.energy = 3.0
light_auto_sun.angle = 0.0523599
ob_auto_sun = bpy.data.objects.new('AutoSun', light_auto_sun)
scene.collection.objects.link(ob_auto_sun)
ob_auto_sun.rotation_euler = (0.872665, 0.174533, 0.523599)
bpy.context.view_layer.update()
